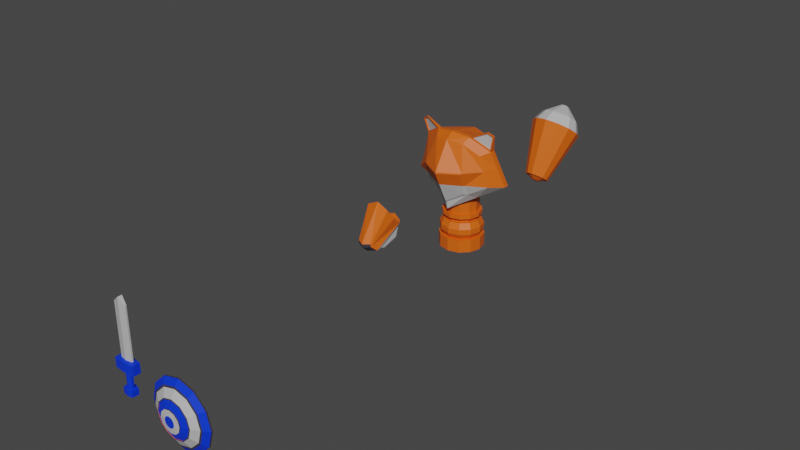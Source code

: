 # Source: SoldierFox7.blend  (saved by Blender 2.83.19; exported with 4.5.12 LTS)
import bpy
from mathutils import Matrix  # noqa: F401  (used for matrix-valued properties, if any)

bpy.ops.wm.read_factory_settings(use_empty=True)
scene = bpy.context.scene
scene.name = 'Scene'

# ---- collections
col_collection = bpy.data.collections.new('Collection'); scene.collection.children.link(col_collection)

# ---- materials (node trees are filled in below, after node groups)
mat_soldierfoxlaranja = bpy.data.materials.new('SoldierFoxLaranja')
mat_soldierfoxlaranja.use_transparent_shadow = False
mat_soldierfoxcinza = bpy.data.materials.new('SoldierFoxCinza')
mat_soldierfoxcinza.use_transparent_shadow = False
mat_soldierfoxazul = bpy.data.materials.new('SoldierFoxAzul')
mat_soldierfoxazul.use_transparent_shadow = False
mat_soldierfoxpreto = bpy.data.materials.new('SoldierFoxPreto')
mat_soldierfoxpreto.use_transparent_shadow = False

# ---- material node trees
mat_soldierfoxlaranja.use_nodes = True; mat_soldierfoxlaranja.node_tree.nodes.clear()
_N = mat_soldierfoxlaranja.node_tree.nodes; _L = mat_soldierfoxlaranja.node_tree.links
n0 = _N.new('ShaderNodeBsdfPrincipled'); n0.name = 'Principled BSDF'; n0.location = (10, 300)
n0.distribution = 'GGX'
n0.subsurface_method = 'BURLEY'
n0.inputs[0].default_value = (0.8, 0.1214, 0.004032, 1.0)
n0.inputs[3].default_value = 1.45
n0.inputs[27].default_value = (0.0, 0.0, 0.0, 1.0)
n0.inputs[28].default_value = 1.0
n1 = _N.new('ShaderNodeOutputMaterial'); n1.name = 'Material Output'; n1.location = (300, 300)
_L.new(n0.outputs[0], n1.inputs[0])
n1.is_active_output = True
mat_soldierfoxcinza.use_nodes = True; mat_soldierfoxcinza.node_tree.nodes.clear()
_N = mat_soldierfoxcinza.node_tree.nodes; _L = mat_soldierfoxcinza.node_tree.links
n0 = _N.new('ShaderNodeBsdfPrincipled'); n0.name = 'Principled BSDF'; n0.location = (10, 300)
n0.distribution = 'GGX'
n0.subsurface_method = 'BURLEY'
n0.inputs[0].default_value = (0.5277, 0.5277, 0.5277, 1.0)
n0.inputs[3].default_value = 1.45
n0.inputs[27].default_value = (0.0, 0.0, 0.0, 1.0)
n0.inputs[28].default_value = 1.0
n1 = _N.new('ShaderNodeOutputMaterial'); n1.name = 'Material Output'; n1.location = (300, 300)
_L.new(n0.outputs[0], n1.inputs[0])
n1.is_active_output = True
mat_soldierfoxazul.use_nodes = True; mat_soldierfoxazul.node_tree.nodes.clear()
_N = mat_soldierfoxazul.node_tree.nodes; _L = mat_soldierfoxazul.node_tree.links
n0 = _N.new('ShaderNodeBsdfPrincipled'); n0.name = 'Principled BSDF'; n0.location = (10, 300)
n0.distribution = 'GGX'
n0.subsurface_method = 'BURLEY'
n0.inputs[0].default_value = (0.0, 0.03634, 0.8, 1.0)
n0.inputs[3].default_value = 1.45
n0.inputs[27].default_value = (0.0, 0.0, 0.0, 1.0)
n0.inputs[28].default_value = 1.0
n1 = _N.new('ShaderNodeOutputMaterial'); n1.name = 'Material Output'; n1.location = (300, 300)
_L.new(n0.outputs[0], n1.inputs[0])
n1.is_active_output = True
mat_soldierfoxpreto.use_nodes = True; mat_soldierfoxpreto.node_tree.nodes.clear()
_N = mat_soldierfoxpreto.node_tree.nodes; _L = mat_soldierfoxpreto.node_tree.links
n0 = _N.new('ShaderNodeBsdfPrincipled'); n0.name = 'Principled BSDF'; n0.location = (10, 300)
n0.distribution = 'GGX'
n0.subsurface_method = 'BURLEY'
n0.inputs[0].default_value = (0.03947, 0.03467, 0.05222, 1.0)
n0.inputs[3].default_value = 1.45
n0.inputs[27].default_value = (0.0, 0.0, 0.0, 1.0)
n0.inputs[28].default_value = 1.0
n1 = _N.new('ShaderNodeOutputMaterial'); n1.name = 'Material Output'; n1.location = (300, 300)
_L.new(n0.outputs[0], n1.inputs[0])
n1.is_active_output = True

# ---- world
world_world = bpy.data.worlds.new('World'); scene.world = world_world
world_world.use_nodes = True; world_world.node_tree.nodes.clear()
_N = world_world.node_tree.nodes; _L = world_world.node_tree.links
n0 = _N.new('ShaderNodeOutputWorld'); n0.name = 'World Output'; n0.location = (300, 300)
n1 = _N.new('ShaderNodeBackground'); n1.name = 'Background'; n1.location = (10, 300)
n1.inputs[0].default_value = (0.05088, 0.05088, 0.05088, 1.0)
_L.new(n1.outputs[0], n0.inputs[0])
n0.is_active_output = True
world_world.color = (0.05088, 0.05088, 0.05088)
world_world.use_sun_shadow = False
world_world.sun_shadow_jitter_overblur = 0.0

# ---- meshes
me_cube_002 = bpy.data.meshes.new('Cube.002')
me_cube_002.from_pydata([(-0.1654, 1.95, 0.05678), (0.1126, 1.619, -0.1738), (0.08031, 1.554, -0.1171), (-0.175, 1.845, 0.1447), (-0.09978, 1.554, -0.1171), (0.1608, 1.845, 0.1436), (-0.116, 1.697, -0.1748), (-0.09562, 1.553, -0.08394), (-0.1214, 2.004, 0.06515), (-0.1459, 1.775, 0.2603), (0.1048, 1.697, -0.1748), (0.07292, 1.553, -0.08394), (0.1122, 2.004, 0.05581), (0.1295, 1.775, 0.2602), (-0.1255, 1.619, -0.1738), (0.1546, 1.95, 0.05059), (0.2426, 3.087, 0.003945), (0.1704, 3.504, 0.6254), (0.1809, 3.047, 0.6434), (0.2287, 3.479, 0.02129), (-0.1893, 3.042, 0.6455), (-0.2525, 3.474, 0.02453), (-0.2668, 3.094, 0.007374), (-0.1793, 3.508, 0.6274), (-0.008106, 2.998, 0.6691), (-0.008106, 3.021, -0.1399), (-0.008146, 3.46, -0.1146), (-0.008146, 3.552, 0.6497), (-0.5081, 3.149, 0.1447), (-0.3668, 3.498, 0.5089), (-0.3878, 3.137, 0.5201), (0.3487, 3.441, 0.5017), (0.4606, 3.456, 0.1543), (0.3696, 3.137, 0.5124), (0.4881, 3.149, 0.1447), (-0.4805, 3.485, 0.1543), (-0.4237, 3.483, 0.3316), (0.2574, 2.949, 0.3249), (0.2574, 3.641, 0.3249), (-0.2734, 3.641, 0.3282), (-0.2734, 2.949, 0.3282), (-0.007956, 3.695, 0.3228), (-0.007956, 2.794, 0.3228), (-0.4479, 3.144, 0.3324), (0.4289, 3.142, 0.3286), (0.4047, 3.459, 0.328), (-0.2266, 3.173, 0.7133), (0.2947, 3.259, -0.06096), (0.2201, 3.177, 0.7108), (-0.3202, 3.264, -0.05682), (-0.007956, 3.153, 0.7418), (-0.007956, 3.087, -0.2346), (-0.6114, 3.411, 0.109), (-0.4662, 3.304, 0.5619), (0.5909, 3.411, 0.109), (0.4479, 3.305, 0.5527), (0.5194, 3.359, 0.3308), (-0.5388, 3.36, 0.3355), (-0.2266, 3.123, 0.7133), (0.2947, 3.203, -0.06096), (0.2201, 3.129, 0.7108), (-0.3202, 3.21, -0.05682), (-0.6114, 3.341, 0.109), (-0.007956, 3.09, 0.7418), (-0.007956, 3.037, -0.2346), (0.4479, 3.236, 0.5527), (0.5194, 3.296, 0.3308), (-0.4662, 3.236, 0.5619), (0.5909, 3.341, 0.109), (-0.5388, 3.298, 0.3355), (-0.123, 1.939, -0.1248), (0.1106, 1.939, -0.1341), (-0.1176, 1.757, -0.1937), (0.1031, 1.757, -0.1937), (-0.5243, 3.243, 0.7423), (-0.4393, 3.197, 0.796), (0.4302, 3.201, 0.808), (0.4961, 3.238, 0.7623), (-0.4393, 3.179, 0.796), (0.4302, 3.187, 0.808), (-0.5243, 3.219, 0.7423), (0.4961, 3.218, 0.7623), (-0.4584, 3.229, 0.583), (-0.2545, 3.133, 0.7118), (0.2467, 3.138, 0.7104), (0.4406, 3.23, 0.5759), (-0.5079, 3.215, 0.7365), (-0.4355, 3.181, 0.7822), (0.4255, 3.188, 0.7932), (0.4816, 3.214, 0.7543), (-0.4537, 3.243, 0.5858), (-0.2498, 3.147, 0.7146), (0.2418, 3.152, 0.7128), (0.4357, 3.244, 0.5782), (-0.5032, 3.228, 0.7393), (-0.4308, 3.194, 0.785), (0.4206, 3.202, 0.7955), (0.4767, 3.228, 0.7566), (-0.007823, 3.617, -0.8102), (-0.007823, 3.617, -0.6479), (0.1323, 3.58, -0.8102), (0.1323, 3.58, -0.6479), (0.2349, 3.477, -0.8102), (0.2349, 3.477, -0.6479), (0.2725, 3.337, -0.8102), (0.2725, 3.337, -0.6479), (0.2349, 3.197, -0.8102), (0.2349, 3.197, -0.6479), (0.1323, 3.094, -0.8102), (0.1323, 3.094, -0.6479), (-0.007823, 3.057, -0.8102), (-0.007823, 3.057, -0.6479), (-0.148, 3.094, -0.8102), (-0.148, 3.094, -0.6479), (-0.2506, 3.197, -0.8102), (-0.2506, 3.197, -0.6479), (-0.2881, 3.337, -0.8102), (-0.2881, 3.337, -0.6479), (-0.2506, 3.477, -0.8102), (-0.2506, 3.477, -0.6479), (-0.148, 3.58, -0.8102), (-0.148, 3.58, -0.6479), (0.1083, 3.538, -0.6479), (-0.007823, 3.569, -0.6479), (0.1933, 3.453, -0.6479), (0.2244, 3.337, -0.6479), (0.1933, 3.221, -0.6479), (0.1083, 3.136, -0.6479), (-0.007823, 3.105, -0.6479), (-0.1239, 3.136, -0.6479), (-0.2089, 3.221, -0.6479), (-0.24, 3.337, -0.6479), (-0.2089, 3.453, -0.6479), (-0.1239, 3.538, -0.6479), (0.1287, 3.573, -0.5782), (-0.007823, 3.61, -0.5782), (0.2287, 3.473, -0.5782), (0.2653, 3.337, -0.5782), (0.2287, 3.2, -0.5782), (0.1287, 3.1, -0.5782), (-0.007823, 3.064, -0.5782), (-0.1444, 3.1, -0.5782), (-0.2443, 3.2, -0.5782), (-0.2809, 3.337, -0.5782), (-0.2443, 3.473, -0.5782), (-0.1444, 3.573, -0.5782), (0.1287, 3.573, -0.5085), (-0.007823, 3.61, -0.5085), (0.2287, 3.473, -0.5085), (0.2653, 3.337, -0.5085), (0.2287, 3.2, -0.5085), (0.1287, 3.1, -0.5085), (-0.007823, 3.064, -0.5085), (-0.1444, 3.1, -0.5085), (-0.2443, 3.2, -0.5085), (-0.2809, 3.337, -0.5085), (-0.2443, 3.473, -0.5085), (-0.1444, 3.573, -0.5085), (0.1093, 3.54, -0.4355), (-0.007823, 3.571, -0.4355), (0.1951, 3.454, -0.4355), (0.2265, 3.337, -0.4355), (0.1951, 3.22, -0.4355), (0.1093, 3.134, -0.4355), (-0.007823, 3.103, -0.4355), (-0.125, 3.134, -0.4355), (-0.2107, 3.22, -0.4355), (-0.2421, 3.337, -0.4355), (-0.2107, 3.454, -0.4355), (-0.125, 3.54, -0.4355), (0.09062, 3.507, -0.4355), (-0.007823, 3.534, -0.4355), (0.1627, 3.435, -0.4355), (0.1891, 3.337, -0.4355), (0.1627, 3.238, -0.4355), (0.09063, 3.166, -0.4355), (-0.007823, 3.14, -0.4355), (-0.1063, 3.166, -0.4355), (-0.1783, 3.238, -0.4355), (-0.2047, 3.337, -0.4355), (-0.1783, 3.435, -0.4355), (-0.1063, 3.507, -0.4355), (0.09062, 3.507, -0.405), (-0.007823, 3.534, -0.405), (0.1627, 3.435, -0.405), (0.1891, 3.337, -0.405), (0.1627, 3.238, -0.405), (0.09063, 3.166, -0.405), (-0.007823, 3.14, -0.405), (-0.1063, 3.166, -0.405), (-0.1783, 3.238, -0.405), (-0.2047, 3.337, -0.405), (-0.1783, 3.435, -0.405), (-0.1063, 3.507, -0.405), (0.1157, 3.551, -0.3794), (-0.007823, 3.584, -0.3794), (0.2062, 3.46, -0.3794), (0.2393, 3.337, -0.3794), (0.2062, 3.213, -0.3794), (0.1157, 3.123, -0.3794), (-0.007823, 3.09, -0.3794), (-0.1314, 3.123, -0.3794), (-0.2218, 3.213, -0.3794), (-0.2549, 3.337, -0.3794), (-0.2218, 3.46, -0.3794), (-0.1314, 3.551, -0.3794), (0.1157, 3.551, -0.3286), (-0.007823, 3.584, -0.3286), (0.2062, 3.46, -0.3286), (0.2393, 3.337, -0.3286), (0.2062, 3.213, -0.3286), (0.1157, 3.123, -0.3286), (-0.007823, 3.09, -0.3286), (-0.1314, 3.123, -0.3286), (-0.2218, 3.213, -0.3286), (-0.2549, 3.337, -0.3286), (-0.2218, 3.46, -0.3286), (-0.1314, 3.551, -0.3286), (0.09704, 3.519, -0.3286), (-0.007823, 3.547, -0.3286), (0.1738, 3.442, -0.3286), (0.2019, 3.337, -0.3286), (0.1738, 3.232, -0.3286), (0.09704, 3.155, -0.3286), (-0.007823, 3.127, -0.3286), (-0.1127, 3.155, -0.3286), (-0.1894, 3.232, -0.3286), (-0.2175, 3.337, -0.3286), (-0.1894, 3.442, -0.3286), (-0.1127, 3.519, -0.3286), (0.09704, 3.519, 0.2831), (-0.007823, 3.547, 0.2831), (0.1738, 3.442, 0.2831), (0.2019, 3.337, 0.2831), (0.1738, 3.232, 0.2831), (0.09704, 3.155, 0.2831), (-0.007823, 3.127, 0.2831), (-0.1127, 3.155, 0.2831), (-0.1894, 3.232, 0.2831), (-0.2175, 3.337, 0.2831), (-0.1894, 3.442, 0.2831), (-0.1127, 3.519, 0.2831), (0.3032, -1.507, -0.754), (0.3032, -1.489, -0.7554), (0.4997, -1.507, -0.8067), (0.4997, -1.489, -0.8081), (0.6963, -1.507, -0.754), (0.6963, -1.489, -0.7554), (0.8401, -1.507, -0.6102), (0.8401, -1.489, -0.6116), (0.8928, -1.506, -0.4136), (0.8928, -1.489, -0.415), (0.3032, -1.506, -0.07322), (0.3032, -1.489, -0.07463), (0.1593, -1.506, -0.2171), (0.1593, -1.489, -0.2185), (0.1067, -1.506, -0.4136), (0.1067, -1.489, -0.415), (0.1593, -1.507, -0.6102), (0.1593, -1.489, -0.6116), (0.8401, -1.506, -0.2171), (0.8401, -1.489, -0.2185), (0.6963, -1.506, -0.07322), (0.6963, -1.489, -0.07463), (0.4997, -1.506, -0.02056), (0.4997, -1.489, -0.02197), (0.7819, -1.549, -0.2507), (0.6626, -1.549, -0.1315), (0.4997, -1.549, -0.08786), (0.4997, -1.55, -0.7394), (0.6626, -1.55, -0.6957), (0.7819, -1.55, -0.5765), (0.8255, -1.549, -0.4136), (0.3368, -1.55, -0.6957), (0.2176, -1.55, -0.5765), (0.174, -1.549, -0.4136), (0.2176, -1.549, -0.2507), (0.3368, -1.549, -0.1315), (0.7643, -1.556, -0.2609), (0.6525, -1.555, -0.1491), (0.4997, -1.555, -0.1081), (0.4997, -1.556, -0.7191), (0.6525, -1.556, -0.6782), (0.7643, -1.556, -0.5664), (0.8052, -1.556, -0.4136), (0.347, -1.556, -0.6782), (0.2352, -1.556, -0.5664), (0.1942, -1.556, -0.4136), (0.2352, -1.556, -0.2609), (0.347, -1.555, -0.1491), (0.6904, -1.601, -0.3036), (0.6098, -1.601, -0.223), (0.4997, -1.601, -0.1935), (0.4997, -1.602, -0.6337), (0.6098, -1.602, -0.6043), (0.6904, -1.602, -0.5237), (0.7198, -1.601, -0.4136), (0.3897, -1.602, -0.6043), (0.3091, -1.602, -0.5237), (0.2796, -1.601, -0.4136), (0.3091, -1.601, -0.3036), (0.3897, -1.601, -0.223), (0.6798, -1.607, -0.3097), (0.6037, -1.607, -0.2336), (0.4997, -1.607, -0.2057), (0.4997, -1.607, -0.6215), (0.6037, -1.607, -0.5937), (0.6798, -1.607, -0.5176), (0.7076, -1.607, -0.4136), (0.3958, -1.607, -0.5937), (0.3197, -1.607, -0.5176), (0.2918, -1.607, -0.4136), (0.3197, -1.607, -0.3097), (0.3958, -1.607, -0.2336), (0.6798, -1.603, -0.3097), (0.6037, -1.602, -0.2336), (0.4997, -1.602, -0.2057), (0.4997, -1.603, -0.6215), (0.6037, -1.603, -0.5937), (0.6798, -1.603, -0.5176), (0.7076, -1.603, -0.4136), (0.3958, -1.603, -0.5937), (0.3197, -1.603, -0.5176), (0.2918, -1.603, -0.4136), (0.3197, -1.603, -0.3097), (0.3958, -1.602, -0.2336), (0.6099, -1.629, -0.35), (0.5633, -1.629, -0.3035), (0.4997, -1.629, -0.2864), (0.4997, -1.63, -0.5408), (0.5633, -1.63, -0.5238), (0.6099, -1.63, -0.4772), (0.6269, -1.63, -0.4136), (0.4361, -1.63, -0.5238), (0.3896, -1.63, -0.4772), (0.3725, -1.63, -0.4136), (0.3896, -1.629, -0.35), (0.4361, -1.629, -0.3035), (0.6099, -1.642, -0.35), (0.5633, -1.642, -0.3035), (0.4997, -1.642, -0.2864), (0.4997, -1.642, -0.5408), (0.5633, -1.642, -0.5238), (0.6099, -1.642, -0.4772), (0.6269, -1.642, -0.4136), (0.4361, -1.642, -0.5238), (0.3896, -1.642, -0.4772), (0.3725, -1.642, -0.4136), (0.3896, -1.642, -0.35), (0.4361, -1.642, -0.3035), (0.5544, -1.649, -0.382), (0.5313, -1.649, -0.3589), (0.4997, -1.649, -0.3504), (0.4997, -1.65, -0.4768), (0.5313, -1.65, -0.4683), (0.5544, -1.65, -0.4452), (0.5629, -1.65, -0.4136), (0.4681, -1.65, -0.4683), (0.445, -1.65, -0.4452), (0.4366, -1.65, -0.4136), (0.445, -1.649, -0.382), (0.4681, -1.649, -0.3589), (-0.5832, -1.326, -0.3462), (-0.5832, -1.326, 0.2816), (-0.5832, -1.308, -0.3462), (-0.5832, -1.308, 0.2816), (-0.4234, -1.326, -0.3462), (-0.4234, -1.326, 0.2816), (-0.4234, -1.308, -0.3462), (-0.4234, -1.308, 0.2816), (-0.5033, -1.287, -0.3462), (-0.5033, -1.287, 0.3547), (-0.5033, -1.341, -0.3462), (-0.5033, -1.341, 0.3547), (-0.6369, -1.279, -0.3522), (-0.6369, -1.363, -0.3522), (-0.5033, -1.259, -0.3522), (-0.3697, -1.363, -0.3522), (-0.3697, -1.279, -0.3522), (-0.5033, -1.377, -0.3522), (-0.6369, -1.279, -0.4675), (-0.6369, -1.363, -0.4675), (-0.5033, -1.259, -0.4675), (-0.3697, -1.363, -0.4675), (-0.3697, -1.279, -0.4675), (-0.5033, -1.377, -0.4675), (-0.5433, -1.306, -0.4675), (-0.5433, -1.334, -0.4675), (-0.5033, -1.286, -0.4675), (-0.4633, -1.334, -0.4675), (-0.4633, -1.306, -0.4675), (-0.5033, -1.348, -0.4675), (-0.5433, -1.306, -0.6676), (-0.5433, -1.334, -0.6676), (-0.5033, -1.286, -0.6676), (-0.4633, -1.334, -0.6676), (-0.4633, -1.306, -0.6676), (-0.5033, -1.348, -0.6676), (-0.5716, -1.281, -0.672), (-0.5716, -1.359, -0.672), (-0.5044, -1.261, -0.672), (-0.4372, -1.359, -0.672), (-0.4372, -1.281, -0.672), (-0.5044, -1.373, -0.672), (-0.5716, -1.281, -0.7454), (-0.5716, -1.359, -0.7454), (-0.5044, -1.261, -0.7454), (-0.4372, -1.359, -0.7454), (-0.4372, -1.281, -0.7454), (-0.5044, -1.373, -0.7454), (0.01098, 5.068, -0.5808), (0.01098, 5.605, -0.1035), (0.08765, 5.052, -0.5685), (0.1731, 5.57, -0.07749), (0.1438, 5.007, -0.5349), (0.2918, 5.475, -0.006458), (0.1643, 4.946, -0.489), (0.3352, 5.345, 0.09058), (0.1438, 4.884, -0.4431), (0.2918, 5.215, 0.1876), (0.08765, 4.839, -0.4095), (0.1731, 5.12, 0.2586), (0.01098, 4.823, -0.3972), (0.01098, 5.086, 0.2846), (-0.06568, 4.839, -0.4095), (-0.1511, 5.12, 0.2586), (-0.1218, 4.884, -0.4431), (-0.2698, 5.215, 0.1876), (-0.1424, 4.946, -0.489), (-0.3132, 5.345, 0.09058), (-0.1218, 5.007, -0.5349), (-0.2698, 5.475, -0.006457), (-0.06568, 5.052, -0.5685), (-0.1511, 5.57, -0.07749), (0.1675, 5.562, -0.0717), (0.01098, 5.596, -0.0968), (0.2821, 5.471, -0.003112), (0.324, 5.345, 0.09058), (0.2821, 5.22, 0.1843), (0.1675, 5.128, 0.2529), (0.01098, 5.094, 0.278), (-0.1455, 5.128, 0.2529), (-0.2601, 5.22, 0.1843), (-0.3021, 5.345, 0.09058), (-0.2601, 5.471, -0.003112), (-0.1455, 5.562, -0.0717), (0.0362, 5.577, 0.3059), (0.01098, 5.583, 0.3019), (0.05466, 5.562, 0.317), (0.06142, 5.542, 0.3321), (0.05466, 5.522, 0.3472), (0.0362, 5.507, 0.3582), (0.01098, 5.502, 0.3623), (-0.01423, 5.507, 0.3582), (-0.03269, 5.522, 0.3472), (-0.03945, 5.542, 0.3321), (-0.03269, 5.562, 0.317), (-0.01423, 5.577, 0.3059), (0.2174, 5.346, 0.2803), (0.1302, 5.276, 0.3326), (-0.1082, 5.607, 0.0854), (0.01098, 5.633, 0.06628), (0.1302, 5.607, 0.0854), (0.2174, 5.537, 0.1376), (-0.1955, 5.346, 0.2803), (-0.2274, 5.442, 0.209), (0.01098, 5.251, 0.3517), (0.2494, 5.442, 0.209), (-0.1955, 5.537, 0.1376), (-0.1082, 5.276, 0.3326), (0.01098, 5.051, -0.5674), (0.07651, 5.037, -0.5569), (0.1245, 4.998, -0.5282), (0.142, 4.946, -0.489), (0.1245, 4.893, -0.4497), (0.07651, 4.855, -0.421), (0.01098, 4.841, -0.4105), (-0.05454, 4.855, -0.421), (-0.1025, 4.893, -0.4497), (-0.1201, 4.946, -0.489), (-0.1025, 4.998, -0.5282), (-0.05454, 5.037, -0.5569), (0.01098, 4.956, -0.555), (0.035, 4.951, -0.5512), (0.05259, 4.937, -0.5407), (0.05903, 4.918, -0.5263), (0.05259, 4.898, -0.5119), (0.035, 4.884, -0.5014), (0.01098, 4.879, -0.4975), (-0.01304, 4.884, -0.5014), (-0.03062, 4.898, -0.5119), (-0.03706, 4.918, -0.5263), (-0.03062, 4.937, -0.5407), (-0.01304, 4.951, -0.5512), (-0.01029, 1.509, -0.1343), (-0.00705, 1.862, 0.1796), (-0.004049, 2.055, 0.08151), (-0.008427, 1.777, 0.3244), (-0.005295, 1.683, -0.2045), (-0.01225, 1.508, -0.09403), (-0.006293, 1.587, -0.2032), (-0.005012, 1.99, 0.07325), (-0.00601, 1.977, -0.1493), (-0.007256, 1.756, -0.2275), (0.2489, 3.028, 0.1411), (-0.2696, 3.033, 0.1412), (0.2277, 3.005, 0.1406), (0.2219, 3.059, 0.01473), (-0.008188, 2.999, -0.1173), (-0.2481, 3.01, 0.1407), (-0.2456, 3.065, 0.01788), (-0.008104, 2.872, 0.1406), (-0.00805, 2.79, 0.3073), (-0.2516, 2.933, 0.3123), (0.2355, 2.933, 0.3093)], [], [(64, 59, 16, 25), (62, 61, 22, 28), (65, 60, 18, 33), (8, 70, 72, 6), (499, 497, 9, 7), (14, 0, 8, 6), (13, 11, 2, 5), (499, 7, 4, 494), (497, 13, 5, 495), (501, 15, 12, 496), (494, 500, 1, 2), (500, 14, 6, 498), (4, 14, 500, 494), (15, 1, 10, 12), (7, 9, 3, 4), (41, 27, 17, 38), (60, 63, 24, 18), (61, 64, 25, 22), (37, 18, 24, 42), (38, 17, 31, 45), (63, 58, 20, 24), (39, 23, 27, 41), (66, 65, 33, 44), (40, 20, 30, 43), (42, 24, 20, 40), (58, 67, 30, 20), (59, 68, 34, 16), (44, 33, 18, 37), (36, 29, 23, 39), (35, 36, 39, 21), (34, 504, 16), (40, 505, 509, 513), (22, 505, 28), (68, 66, 44, 34), (21, 39, 41, 26), (19, 38, 45, 32), (25, 16, 507, 508), (26, 41, 38, 19), (62, 69, 57, 52), (54, 47, 19, 32), (69, 67, 53, 57), (51, 49, 21, 26), (52, 57, 36, 35), (46, 50, 27, 23), (50, 48, 17, 27), (57, 53, 29, 36), (43, 30, 67, 69), (28, 43, 69, 62), (54, 56, 66, 68), (47, 54, 68, 59), (58, 46, 75, 78), (56, 55, 65, 66), (50, 46, 58, 63), (49, 51, 64, 61), (48, 50, 63, 60), (48, 60, 79, 76), (52, 49, 61, 62), (51, 47, 59, 64), (48, 55, 31, 17), (49, 52, 35, 21), (53, 46, 23, 29), (47, 51, 26, 19), (32, 45, 56, 54), (503, 502, 71, 73), (498, 503, 73, 10), (10, 73, 71, 12), (496, 502, 70, 8), (75, 74, 80, 78), (77, 76, 79, 81), (65, 55, 77, 81), (53, 67, 80, 74), (65, 81, 89, 85), (46, 53, 74, 75), (78, 80, 86, 87), (55, 48, 76, 77), (85, 89, 97, 93), (84, 85, 93, 92), (58, 78, 87, 83), (81, 79, 88, 89), (60, 65, 85, 84), (80, 67, 82, 86), (67, 58, 83, 82), (79, 60, 84, 88), (92, 93, 97, 96), (90, 91, 95, 94), (88, 84, 92, 96), (87, 86, 94, 95), (82, 83, 91, 90), (86, 82, 90, 94), (83, 87, 95, 91), (89, 88, 96, 97), (45, 31, 55, 56), (98, 99, 101, 100), (100, 101, 103, 102), (102, 103, 105, 104), (104, 105, 107, 106), (106, 107, 109, 108), (108, 109, 111, 110), (110, 111, 113, 112), (112, 113, 115, 114), (114, 115, 117, 116), (116, 117, 119, 118), (107, 105, 125, 126), (118, 119, 121, 120), (120, 121, 99, 98), (98, 100, 102, 104, 106, 108, 110, 112, 114, 116, 118, 120), (132, 131, 143, 144), (99, 121, 133, 123), (101, 99, 123, 122), (105, 103, 124, 125), (121, 119, 132, 133), (103, 101, 122, 124), (119, 117, 131, 132), (117, 115, 130, 131), (115, 113, 129, 130), (113, 111, 128, 129), (111, 109, 127, 128), (109, 107, 126, 127), (137, 136, 148, 149), (129, 128, 140, 141), (126, 125, 137, 138), (133, 132, 144, 145), (122, 123, 135, 134), (130, 129, 141, 142), (127, 126, 138, 139), (123, 133, 145, 135), (124, 122, 134, 136), (131, 130, 142, 143), (128, 127, 139, 140), (125, 124, 136, 137), (149, 148, 160, 161), (144, 143, 155, 156), (141, 140, 152, 153), (138, 137, 149, 150), (145, 144, 156, 157), (134, 135, 147, 146), (142, 141, 153, 154), (139, 138, 150, 151), (135, 145, 157, 147), (136, 134, 146, 148), (143, 142, 154, 155), (140, 139, 151, 152), (164, 163, 175, 176), (156, 155, 167, 168), (153, 152, 164, 165), (150, 149, 161, 162), (157, 156, 168, 169), (146, 147, 159, 158), (154, 153, 165, 166), (151, 150, 162, 163), (147, 157, 169, 159), (148, 146, 158, 160), (155, 154, 166, 167), (152, 151, 163, 164), (176, 175, 187, 188), (161, 160, 172, 173), (168, 167, 179, 180), (165, 164, 176, 177), (162, 161, 173, 174), (169, 168, 180, 181), (158, 159, 171, 170), (166, 165, 177, 178), (163, 162, 174, 175), (159, 169, 181, 171), (160, 158, 170, 172), (167, 166, 178, 179), (191, 190, 202, 203), (173, 172, 184, 185), (180, 179, 191, 192), (177, 176, 188, 189), (174, 173, 185, 186), (181, 180, 192, 193), (170, 171, 183, 182), (178, 177, 189, 190), (175, 174, 186, 187), (171, 181, 193, 183), (172, 170, 182, 184), (179, 178, 190, 191), (196, 194, 206, 208), (188, 187, 199, 200), (185, 184, 196, 197), (192, 191, 203, 204), (189, 188, 200, 201), (186, 185, 197, 198), (193, 192, 204, 205), (182, 183, 195, 194), (190, 189, 201, 202), (187, 186, 198, 199), (183, 193, 205, 195), (184, 182, 194, 196), (207, 217, 229, 219), (203, 202, 214, 215), (200, 199, 211, 212), (197, 196, 208, 209), (204, 203, 215, 216), (201, 200, 212, 213), (198, 197, 209, 210), (205, 204, 216, 217), (194, 195, 207, 206), (202, 201, 213, 214), (199, 198, 210, 211), (195, 205, 217, 207), (223, 222, 234, 235), (208, 206, 218, 220), (215, 214, 226, 227), (212, 211, 223, 224), (209, 208, 220, 221), (216, 215, 227, 228), (213, 212, 224, 225), (210, 209, 221, 222), (217, 216, 228, 229), (206, 207, 219, 218), (214, 213, 225, 226), (211, 210, 222, 223), (230, 231, 241, 240, 239, 238, 237, 236, 235, 234, 233, 232), (219, 229, 241, 231), (220, 218, 230, 232), (227, 226, 238, 239), (224, 223, 235, 236), (221, 220, 232, 233), (228, 227, 239, 240), (225, 224, 236, 237), (222, 221, 233, 234), (229, 228, 240, 241), (218, 219, 231, 230), (226, 225, 237, 238), (265, 264, 262, 263), (263, 262, 260, 261), (261, 260, 250, 251), (251, 250, 248, 249), (249, 248, 246, 247), (247, 246, 244, 245), (245, 244, 242, 243), (243, 242, 258, 259), (259, 258, 256, 257), (257, 256, 254, 255), (244, 246, 270, 269), (255, 254, 252, 253), (253, 252, 264, 265), (265, 263, 261, 251, 249, 247, 245, 243, 259, 257, 255, 253), (272, 266, 278, 284), (264, 252, 277, 268), (252, 254, 276, 277), (254, 256, 275, 276), (260, 262, 267, 266), (256, 258, 274, 275), (250, 260, 266, 272), (262, 264, 268, 267), (258, 242, 273, 274), (248, 250, 272, 271), (242, 244, 269, 273), (246, 248, 271, 270), (284, 278, 290, 296), (269, 270, 282, 281), (276, 275, 287, 288), (273, 269, 281, 285), (270, 271, 283, 282), (277, 276, 288, 289), (266, 267, 279, 278), (274, 273, 285, 286), (271, 272, 284, 283), (268, 277, 289, 280), (267, 268, 280, 279), (275, 274, 286, 287), (299, 298, 310, 311), (281, 282, 294, 293), (288, 287, 299, 300), (285, 281, 293, 297), (282, 283, 295, 294), (289, 288, 300, 301), (278, 279, 291, 290), (286, 285, 297, 298), (283, 284, 296, 295), (280, 289, 301, 292), (279, 280, 292, 291), (287, 286, 298, 299), (303, 304, 316, 315), (296, 290, 302, 308), (293, 294, 306, 305), (300, 299, 311, 312), (297, 293, 305, 309), (294, 295, 307, 306), (301, 300, 312, 313), (290, 291, 303, 302), (298, 297, 309, 310), (295, 296, 308, 307), (292, 301, 313, 304), (291, 292, 304, 303), (316, 325, 337, 328), (311, 310, 322, 323), (308, 302, 314, 320), (305, 306, 318, 317), (312, 311, 323, 324), (309, 305, 317, 321), (306, 307, 319, 318), (313, 312, 324, 325), (302, 303, 315, 314), (310, 309, 321, 322), (307, 308, 320, 319), (304, 313, 325, 316), (331, 332, 344, 343), (315, 316, 328, 327), (323, 322, 334, 335), (320, 314, 326, 332), (317, 318, 330, 329), (324, 323, 335, 336), (321, 317, 329, 333), (318, 319, 331, 330), (325, 324, 336, 337), (314, 315, 327, 326), (322, 321, 333, 334), (319, 320, 332, 331), (343, 344, 356, 355), (328, 337, 349, 340), (327, 328, 340, 339), (335, 334, 346, 347), (332, 326, 338, 344), (329, 330, 342, 341), (336, 335, 347, 348), (333, 329, 341, 345), (330, 331, 343, 342), (337, 336, 348, 349), (326, 327, 339, 338), (334, 333, 345, 346), (351, 352, 361, 360, 359, 358, 357, 353, 354, 355, 356, 350), (340, 349, 361, 352), (339, 340, 352, 351), (347, 346, 358, 359), (344, 338, 350, 356), (341, 342, 354, 353), (348, 347, 359, 360), (345, 341, 353, 357), (342, 343, 355, 354), (349, 348, 360, 361), (338, 339, 351, 350), (346, 345, 357, 358), (362, 363, 365, 364), (370, 371, 369, 368), (368, 369, 367, 366), (372, 373, 363, 362), (362, 364, 374, 375), (371, 365, 363, 373), (369, 371, 373, 367), (364, 370, 376, 374), (366, 367, 373, 372), (364, 365, 371, 370), (378, 377, 383, 384), (376, 378, 384, 382), (368, 366, 377, 378), (372, 362, 375, 379), (370, 368, 378, 376), (366, 372, 379, 377), (383, 385, 391, 389), (385, 381, 387, 391), (375, 374, 380, 381), (379, 375, 381, 385), (377, 379, 385, 383), (374, 376, 382, 380), (390, 389, 395, 396), (388, 390, 396, 394), (380, 382, 388, 386), (382, 384, 390, 388), (384, 383, 389, 390), (381, 380, 386, 387), (392, 394, 400, 398), (395, 397, 403, 401), (387, 386, 392, 393), (391, 387, 393, 397), (389, 391, 397, 395), (386, 388, 394, 392), (399, 398, 404, 405), (402, 401, 407, 408), (394, 396, 402, 400), (396, 395, 401, 402), (393, 392, 398, 399), (397, 393, 399, 403), (406, 408, 407, 409), (404, 406, 409, 405), (403, 399, 405, 409), (401, 403, 409, 407), (398, 400, 406, 404), (400, 402, 408, 406), (410, 411, 413, 412), (412, 413, 415, 414), (414, 415, 417, 416), (416, 417, 419, 418), (418, 419, 421, 420), (420, 421, 423, 422), (422, 423, 425, 424), (424, 425, 427, 426), (426, 427, 429, 428), (428, 429, 431, 430), (427, 425, 441, 442), (430, 431, 433, 432), (432, 433, 411, 410), (418, 420, 475, 474), (459, 458, 450, 451), (425, 423, 440, 441), (423, 421, 439, 440), (421, 419, 438, 439), (419, 417, 437, 438), (411, 433, 445, 435), (413, 411, 435, 434), (417, 415, 436, 437), (433, 431, 444, 445), (415, 413, 434, 436), (431, 429, 443, 444), (429, 427, 442, 443), (446, 447, 457, 456, 455, 454, 453, 452, 451, 450, 449, 448), (461, 460, 457, 447), (463, 462, 446, 448), (465, 464, 454, 455), (466, 459, 451, 452), (467, 463, 448, 449), (468, 465, 455, 456), (469, 466, 452, 453), (458, 467, 449, 450), (460, 468, 456, 457), (462, 461, 447, 446), (464, 469, 453, 454), (442, 441, 469, 464), (434, 435, 461, 462), (445, 444, 468, 460), (438, 437, 467, 458), (441, 440, 466, 469), (444, 443, 465, 468), (437, 436, 463, 467), (440, 439, 459, 466), (443, 442, 464, 465), (436, 434, 462, 463), (435, 445, 460, 461), (439, 438, 458, 459), (470, 471, 483, 482), (416, 418, 474, 473), (432, 410, 470, 481), (410, 412, 471, 470), (414, 416, 473, 472), (430, 432, 481, 480), (412, 414, 472, 471), (428, 430, 480, 479), (426, 428, 479, 478), (424, 426, 478, 477), (422, 424, 477, 476), (420, 422, 476, 475), (482, 483, 484, 485, 486, 487, 488, 489, 490, 491, 492, 493), (477, 478, 490, 489), (474, 475, 487, 486), (481, 470, 482, 493), (471, 472, 484, 483), (478, 479, 491, 490), (475, 476, 488, 487), (472, 473, 485, 484), (479, 480, 492, 491), (476, 477, 489, 488), (473, 474, 486, 485), (480, 481, 493, 492), (12, 71, 502, 496), (6, 72, 503, 498), (72, 70, 502, 503), (3, 0, 14, 4), (1, 500, 498, 10), (0, 501, 496, 8), (9, 497, 495, 3), (11, 499, 494, 2), (11, 13, 497, 499), (504, 34, 44, 37), (22, 25, 508, 510), (28, 505, 40, 43), (504, 37, 514, 506), (508, 511, 509, 510), (507, 506, 511, 508), (509, 511, 512, 513), (511, 506, 514, 512), (37, 42, 512, 514), (16, 504, 506, 507), (505, 22, 510, 509), (42, 40, 513, 512), (495, 501, 0, 3), (5, 15, 501, 495), (2, 1, 15, 5)])
me_cube_002.polygons.foreach_set('material_index', [1, 1, 0, 1, 0, 1, 0, 3, 0, 0, 3, 1, 3, 1, 0, 0, 0, 1, 0, 0, 0, 0, 0, 0, 0, 0, 1, 0, 0, 0, 1, 0, 1, 0, 0, 0, 1, 0, 0, 1, 0, 1, 0, 0, 0, 0, 0, 0, 0, 1, 0, 0, 0, 1, 0, 0, 1, 1, 0, 1, 0, 1, 0, 1, 1, 1, 1, 0, 0, 0, 0, 0, 0, 0, 0, 0, 0, 0, 0, 0, 0, 0, 0, 1, 1, 0, 0, 0, 0, 0, 0, 0, 0, 0, 0, 0, 0, 0, 0, 0, 0, 0, 0, 0, 0, 0, 0, 0, 0, 0, 0, 0, 0, 0, 0, 0, 0, 0, 0, 0, 0, 0, 0, 0, 0, 0, 0, 0, 0, 0, 0, 0, 0, 0, 0, 0, 0, 0, 0, 0, 0, 0, 0, 0, 0, 0, 0, 0, 0, 0, 0, 0, 0, 0, 0, 0, 0, 0, 0, 0, 0, 0, 0, 0, 0, 0, 0, 0, 0, 0, 0, 0, 0, 0, 0, 0, 0, 0, 0, 0, 0, 0, 0, 0, 0, 0, 0, 0, 0, 0, 0, 0, 0, 0, 0, 0, 0, 0, 0, 0, 0, 0, 0, 0, 0, 0, 0, 0, 0, 0, 0, 0, 0, 0, 0, 0, 0, 0, 0, 0, 0, 0, 0, 0, 0, 0, 3, 3, 3, 3, 3, 3, 3, 3, 3, 3, 2, 3, 3, 3, 3, 2, 2, 2, 2, 2, 2, 2, 2, 2, 2, 2, 1, 3, 3, 3, 3, 3, 3, 3, 3, 3, 3, 3, 3, 1, 1, 1, 1, 1, 1, 1, 1, 1, 1, 1, 0, 3, 3, 3, 3, 3, 3, 3, 3, 3, 3, 3, 2, 0, 0, 0, 0, 0, 0, 0, 0, 0, 0, 0, 3, 2, 2, 2, 2, 2, 2, 2, 2, 2, 2, 2, 1, 3, 3, 3, 3, 3, 3, 3, 3, 3, 3, 3, 2, 1, 1, 1, 1, 1, 1, 1, 1, 1, 1, 1, 1, 1, 1, 1, 2, 1, 1, 2, 1, 1, 2, 2, 2, 2, 2, 2, 2, 2, 2, 2, 2, 2, 2, 2, 2, 2, 2, 2, 2, 2, 2, 2, 2, 2, 2, 2, 2, 2, 2, 2, 2, 2, 2, 2, 2, 2, 0, 0, 0, 0, 0, 0, 0, 0, 0, 0, 0, 0, 0, 0, 1, 0, 0, 0, 0, 0, 0, 0, 0, 0, 0, 0, 1, 1, 1, 1, 1, 1, 1, 1, 1, 1, 1, 1, 1, 1, 1, 1, 1, 1, 1, 1, 1, 1, 1, 1, 0, 0, 0, 0, 0, 0, 0, 0, 0, 0, 0, 0, 0, 0, 0, 0, 0, 0, 0, 0, 0, 0, 0, 0, 1, 1, 1, 0, 1, 0, 0, 3, 0, 0, 1, 0, 0, 1, 1, 0, 0, 0, 1, 1, 0, 0, 0, 0])
_uv = me_cube_002.uv_layers.new(name='UVMap')
_uv.uv.foreach_set('vector', [0.75, 0.6908, 0.8132, 0.6908, 0.8132, 0.75, 0.75, 0.75, 0.625, 0.6908, 0.6853, 0.6908, 0.6853, 0.75, 0.625, 0.75, 0.125, 0.6908, 0.1868, 0.6908, 0.1868, 0.75, 0.125, 0.75, 0.625, 0.75, 0.625, 0.75, 0.625, 0.5, 0.625, 0.5, 0.5, 0.25, 0.5, 0.5, 0.625, 0.5, 0.625, 0.25, 0.5481, 0.5, 0.5481, 0.75, 0.625, 0.75, 0.625, 0.5, 0.625, 0.5, 0.625, 0.75, 0.6728, 0.75, 0.6728, 0.5, 0.125, 0.625, 0.125, 0.75, 0.1728, 0.75, 0.1728, 0.625, 0.375, 0.875, 0.375, 1.0, 0.4228, 1.0, 0.4228, 0.875, 0.5481, 0.875, 0.5481, 1.0, 0.625, 1.0, 0.625, 0.875, 0.1728, 0.625, 0.2981, 0.625, 0.2981, 0.5, 0.1728, 0.5, 0.2981, 0.625, 0.2981, 0.75, 0.375, 0.75, 0.375, 0.625, 0.1728, 0.75, 0.2981, 0.75, 0.2981, 0.625, 0.1728, 0.625, 0.7981, 0.5, 0.7981, 0.75, 0.875, 0.75, 0.875, 0.5, 0.375, 0.5, 0.375, 0.75, 0.4228, 0.75, 0.4228, 0.5, 0.5, 0.125, 0.625, 0.125, 0.625, 0.1882, 0.5, 0.1882, 0.1868, 0.6908, 0.25, 0.6908, 0.25, 0.75, 0.1868, 0.75, 0.6853, 0.6908, 0.75, 0.6908, 0.75, 0.75, 0.6853, 0.75, 0.5, 0.3118, 0.625, 0.3118, 0.625, 0.375, 0.5, 0.375, 0.5, 0.1882, 0.625, 0.1882, 0.625, 0.25, 0.5, 0.25, 0.25, 0.6908, 0.3147, 0.6908, 0.3147, 0.75, 0.25, 0.75, 0.5, 0.06032, 0.625, 0.06032, 0.625, 0.125, 0.5, 0.125, 0.5, 0.9408, 0.625, 0.9408, 0.625, 1.0, 0.5, 1.0, 0.5, 0.4397, 0.625, 0.4397, 0.625, 0.5, 0.5, 0.5, 0.5, 0.375, 0.625, 0.375, 0.625, 0.4397, 0.5, 0.4397, 0.3147, 0.6908, 0.375, 0.6908, 0.375, 0.75, 0.3147, 0.75, 0.8132, 0.6908, 0.875, 0.6908, 0.875, 0.75, 0.8132, 0.75, 0.5, 0.25, 0.625, 0.25, 0.625, 0.3118, 0.5, 0.3118, 0.5, 0.0, 0.625, 0.0, 0.625, 0.06032, 0.5, 0.06032, 0.375, 0.0, 0.5, 0.0, 0.5, 0.06032, 0.375, 0.06032, 0.375, 0.25, 0.4284, 0.3118, 0.375, 0.3118, 0.5, 0.4397, 0.4272, 0.4397, 0.4272, 0.4397, 0.5, 0.4397, 0.375, 0.4397, 0.4272, 0.4397, 0.375, 0.5, 0.375, 0.9408, 0.5, 0.9408, 0.5, 1.0, 0.375, 1.0, 0.375, 0.06032, 0.5, 0.06032, 0.5, 0.125, 0.375, 0.125, 0.375, 0.1882, 0.5, 0.1882, 0.5, 0.25, 0.375, 0.25, 0.75, 0.75, 0.8132, 0.75, 0.8132, 0.75, 0.75, 0.75, 0.375, 0.125, 0.5, 0.125, 0.5, 0.1882, 0.375, 0.1882, 0.375, 0.5592, 0.5, 0.5592, 0.5, 0.5916, 0.375, 0.5916, 0.0, 0.0, 0.0, 0.0, 0.0, 0.0, 0.0, 0.0, 0.5, 0.5592, 0.625, 0.5592, 0.625, 0.5916, 0.5, 0.5916, 0.0, 0.0, 0.0, 0.0, 0.0, 0.0, 0.0, 0.0, 0.0, 0.0, 0.0, 0.0, 0.0, 0.0, 0.0, 0.0, 0.0, 0.0, 0.0, 0.0, 0.0, 0.0, 0.0, 0.0, 0.0, 0.0, 0.0, 0.0, 0.0, 0.0, 0.0, 0.0, 0.0, 0.0, 0.0, 0.0, 0.0, 0.0, 0.0, 0.0, 0.5, 0.5, 0.625, 0.5, 0.625, 0.5592, 0.5, 0.5592, 0.375, 0.5, 0.5, 0.5, 0.5, 0.5592, 0.375, 0.5592, 0.375, 0.9084, 0.5, 0.9084, 0.5, 0.9408, 0.375, 0.9408, 0.8132, 0.6584, 0.875, 0.6584, 0.875, 0.6908, 0.8132, 0.6908, 0.3147, 0.6908, 0.3147, 0.6584, 0.3147, 0.6584, 0.3147, 0.6908, 0.5, 0.9084, 0.625, 0.9084, 0.625, 0.9408, 0.5, 0.9408, 0.25, 0.6584, 0.3147, 0.6584, 0.3147, 0.6908, 0.25, 0.6908, 0.6853, 0.6584, 0.75, 0.6584, 0.75, 0.6908, 0.6853, 0.6908, 0.1868, 0.6584, 0.25, 0.6584, 0.25, 0.6908, 0.1868, 0.6908, 0.1868, 0.6584, 0.1868, 0.6908, 0.1868, 0.6908, 0.1868, 0.6584, 0.625, 0.6584, 0.6853, 0.6584, 0.6853, 0.6908, 0.625, 0.6908, 0.75, 0.6584, 0.8132, 0.6584, 0.8132, 0.6908, 0.75, 0.6908, 0.0, 0.0, 0.0, 0.0, 0.0, 0.0, 0.0, 0.0, 0.0, 0.0, 0.0, 0.0, 0.0, 0.0, 0.0, 0.0, 0.0, 0.0, 0.0, 0.0, 0.0, 0.0, 0.0, 0.0, 0.0, 0.0, 0.0, 0.0, 0.0, 0.0, 0.0, 0.0, 0.0, 0.0, 0.5, 0.25, 0.5, 0.9084, 0.0, 0.0, 0.5, 0.0, 0.5, 0.25, 0.625, 0.25, 0.625, 0.0, 0.375, 0.625, 0.375, 0.625, 0.375, 0.5, 0.375, 0.5, 0.875, 0.75, 0.875, 0.75, 0.875, 0.5, 0.875, 0.5, 0.625, 0.875, 0.625, 0.875, 0.625, 0.75, 0.625, 0.75, 0.3147, 0.6584, 0.375, 0.6584, 0.375, 0.6908, 0.3147, 0.6908, 0.125, 0.6584, 0.1868, 0.6584, 0.1868, 0.6908, 0.125, 0.6908, 0.625, 0.9408, 0.625, 0.9084, 0.625, 0.9084, 0.625, 0.9408, 0.375, 0.6584, 0.375, 0.6908, 0.375, 0.6908, 0.375, 0.6584, 0.625, 0.9408, 0.625, 0.9408, 0.625, 0.9408, 0.625, 0.9408, 0.3147, 0.6584, 0.375, 0.6584, 0.375, 0.6584, 0.3147, 0.6584, 0.3147, 0.6908, 0.375, 0.6908, 0.375, 0.6908, 0.3147, 0.6908, 0.125, 0.6584, 0.1868, 0.6584, 0.1868, 0.6584, 0.125, 0.6584, 0.625, 0.9408, 0.625, 0.9408, 0.625, 0.9408, 0.625, 0.9408, 0.1868, 0.6908, 0.125, 0.6908, 0.125, 0.6908, 0.1868, 0.6908, 0.3147, 0.6908, 0.3147, 0.6908, 0.3147, 0.6908, 0.3147, 0.6908, 0.125, 0.6908, 0.1868, 0.6908, 0.1868, 0.6908, 0.125, 0.6908, 0.1868, 0.6908, 0.125, 0.6908, 0.125, 0.6908, 0.1868, 0.6908, 0.375, 0.6908, 0.375, 0.6908, 0.375, 0.6908, 0.375, 0.6908, 0.375, 0.6908, 0.3147, 0.6908, 0.3147, 0.6908, 0.375, 0.6908, 0.1868, 0.6908, 0.1868, 0.6908, 0.1868, 0.6908, 0.1868, 0.6908, 0.1868, 0.6908, 0.125, 0.6908, 0.125, 0.6908, 0.1868, 0.6908, 0.375, 0.6908, 0.3147, 0.6908, 0.3147, 0.6908, 0.375, 0.6908, 0.1868, 0.6908, 0.1868, 0.6908, 0.1868, 0.6908, 0.1868, 0.6908, 0.3147, 0.6908, 0.375, 0.6908, 0.375, 0.6908, 0.3147, 0.6908, 0.375, 0.6908, 0.3147, 0.6908, 0.3147, 0.6908, 0.375, 0.6908, 0.375, 0.6908, 0.375, 0.6908, 0.375, 0.6908, 0.375, 0.6908, 0.3147, 0.6908, 0.3147, 0.6908, 0.3147, 0.6908, 0.3147, 0.6908, 0.125, 0.6908, 0.1868, 0.6908, 0.1868, 0.6908, 0.125, 0.6908, 0.5, 0.25, 0.0, 0.0, 0.625, 0.9084, 0.5, 0.9084, 1.0, 0.5, 1.0, 1.0, 0.9167, 1.0, 0.9167, 0.5, 0.9167, 0.5, 0.9167, 1.0, 0.8333, 1.0, 0.8333, 0.5, 0.8333, 0.5, 0.8333, 1.0, 0.75, 1.0, 0.75, 0.5, 0.75, 0.5, 0.75, 1.0, 0.6667, 1.0, 0.6667, 0.5, 0.6667, 0.5, 0.6667, 1.0, 0.5833, 1.0, 0.5833, 0.5, 0.5833, 0.5, 0.5833, 1.0, 0.5, 1.0, 0.5, 0.5, 0.5, 0.5, 0.5, 1.0, 0.4167, 1.0, 0.4167, 0.5, 0.4167, 0.5, 0.4167, 1.0, 0.3333, 1.0, 0.3333, 0.5, 0.3333, 0.5, 0.3333, 1.0, 0.25, 1.0, 0.25, 0.5, 0.25, 0.5, 0.25, 1.0, 0.1667, 1.0, 0.1667, 0.5, 0.6667, 1.0, 0.75, 1.0, 0.75, 1.0, 0.6667, 1.0, 0.1667, 0.5, 0.1667, 1.0, 0.08333, 1.0, 0.08333, 0.5, 0.08333, 0.5, 0.08333, 1.0, 7.451e-08, 1.0, 7.451e-08, 0.5, 0.75, 0.49, 0.87, 0.4578, 0.9578, 0.37, 0.99, 0.25, 0.9578, 0.13, 0.87, 0.04215, 0.75, 0.01, 0.63, 0.04215, 0.5422, 0.13, 0.51, 0.25, 0.5422, 0.37, 0.63, 0.4578, 0.1667, 1.0, 0.25, 1.0, 0.25, 1.0, 0.1667, 1.0, 7.451e-08, 1.0, 0.08333, 1.0, 0.08333, 1.0, 7.451e-08, 1.0, 0.9167, 1.0, 1.0, 1.0, 1.0, 1.0, 0.9167, 1.0, 0.75, 1.0, 0.8333, 1.0, 0.8333, 1.0, 0.75, 1.0, 0.08333, 1.0, 0.1667, 1.0, 0.1667, 1.0, 0.08333, 1.0, 0.8333, 1.0, 0.9167, 1.0, 0.9167, 1.0, 0.8333, 1.0, 0.1667, 1.0, 0.25, 1.0, 0.25, 1.0, 0.1667, 1.0, 0.25, 1.0, 0.3333, 1.0, 0.3333, 1.0, 0.25, 1.0, 0.3333, 1.0, 0.4167, 1.0, 0.4167, 1.0, 0.3333, 1.0, 0.4167, 1.0, 0.5, 1.0, 0.5, 1.0, 0.4167, 1.0, 0.5, 1.0, 0.5833, 1.0, 0.5833, 1.0, 0.5, 1.0, 0.5833, 1.0, 0.6667, 1.0, 0.6667, 1.0, 0.5833, 1.0, 0.75, 1.0, 0.8333, 1.0, 0.8333, 1.0, 0.75, 1.0, 0.4167, 1.0, 0.5, 1.0, 0.5, 1.0, 0.4167, 1.0, 0.6667, 1.0, 0.75, 1.0, 0.75, 1.0, 0.6667, 1.0, 0.08333, 1.0, 0.1667, 1.0, 0.1667, 1.0, 0.08333, 1.0, 0.9167, 1.0, 1.0, 1.0, 1.0, 1.0, 0.9167, 1.0, 0.3333, 1.0, 0.4167, 1.0, 0.4167, 1.0, 0.3333, 1.0, 0.5833, 1.0, 0.6667, 1.0, 0.6667, 1.0, 0.5833, 1.0, 7.451e-08, 1.0, 0.08333, 1.0, 0.08333, 1.0, 7.451e-08, 1.0, 0.8333, 1.0, 0.9167, 1.0, 0.9167, 1.0, 0.8333, 1.0, 0.25, 1.0, 0.3333, 1.0, 0.3333, 1.0, 0.25, 1.0, 0.5, 1.0, 0.5833, 1.0, 0.5833, 1.0, 0.5, 1.0, 0.75, 1.0, 0.8333, 1.0, 0.8333, 1.0, 0.75, 1.0, 0.75, 1.0, 0.8333, 1.0, 0.8333, 1.0, 0.75, 1.0, 0.1667, 1.0, 0.25, 1.0, 0.25, 1.0, 0.1667, 1.0, 0.4167, 1.0, 0.5, 1.0, 0.5, 1.0, 0.4167, 1.0, 0.6667, 1.0, 0.75, 1.0, 0.75, 1.0, 0.6667, 1.0, 0.08333, 1.0, 0.1667, 1.0, 0.1667, 1.0, 0.08333, 1.0, 0.9167, 1.0, 1.0, 1.0, 1.0, 1.0, 0.9167, 1.0, 0.3333, 1.0, 0.4167, 1.0, 0.4167, 1.0, 0.3333, 1.0, 0.5833, 1.0, 0.6667, 1.0, 0.6667, 1.0, 0.5833, 1.0, 7.451e-08, 1.0, 0.08333, 1.0, 0.08333, 1.0, 7.451e-08, 1.0, 0.8333, 1.0, 0.9167, 1.0, 0.9167, 1.0, 0.8333, 1.0, 0.25, 1.0, 0.3333, 1.0, 0.3333, 1.0, 0.25, 1.0, 0.5, 1.0, 0.5833, 1.0, 0.5833, 1.0, 0.5, 1.0, 0.5, 1.0, 0.5833, 1.0, 0.5833, 1.0, 0.5, 1.0, 0.1667, 1.0, 0.25, 1.0, 0.25, 1.0, 0.1667, 1.0, 0.4167, 1.0, 0.5, 1.0, 0.5, 1.0, 0.4167, 1.0, 0.6667, 1.0, 0.75, 1.0, 0.75, 1.0, 0.6667, 1.0, 0.08333, 1.0, 0.1667, 1.0, 0.1667, 1.0, 0.08333, 1.0, 0.9167, 1.0, 1.0, 1.0, 1.0, 1.0, 0.9167, 1.0, 0.3333, 1.0, 0.4167, 1.0, 0.4167, 1.0, 0.3333, 1.0, 0.5833, 1.0, 0.6667, 1.0, 0.6667, 1.0, 0.5833, 1.0, 7.451e-08, 1.0, 0.08333, 1.0, 0.08333, 1.0, 7.451e-08, 1.0, 0.8333, 1.0, 0.9167, 1.0, 0.9167, 1.0, 0.8333, 1.0, 0.25, 1.0, 0.3333, 1.0, 0.3333, 1.0, 0.25, 1.0, 0.5, 1.0, 0.5833, 1.0, 0.5833, 1.0, 0.5, 1.0, 0.5, 1.0, 0.5833, 1.0, 0.5833, 1.0, 0.5, 1.0, 0.75, 1.0, 0.8333, 1.0, 0.8333, 1.0, 0.75, 1.0, 0.1667, 1.0, 0.25, 1.0, 0.25, 1.0, 0.1667, 1.0, 0.4167, 1.0, 0.5, 1.0, 0.5, 1.0, 0.4167, 1.0, 0.6667, 1.0, 0.75, 1.0, 0.75, 1.0, 0.6667, 1.0, 0.08333, 1.0, 0.1667, 1.0, 0.1667, 1.0, 0.08333, 1.0, 0.9167, 1.0, 1.0, 1.0, 1.0, 1.0, 0.9167, 1.0, 0.3333, 1.0, 0.4167, 1.0, 0.4167, 1.0, 0.3333, 1.0, 0.5833, 1.0, 0.6667, 1.0, 0.6667, 1.0, 0.5833, 1.0, 7.451e-08, 1.0, 0.08333, 1.0, 0.08333, 1.0, 7.451e-08, 1.0, 0.8333, 1.0, 0.9167, 1.0, 0.9167, 1.0, 0.8333, 1.0, 0.25, 1.0, 0.3333, 1.0, 0.3333, 1.0, 0.25, 1.0, 0.25, 1.0, 0.3333, 1.0, 0.3333, 1.0, 0.25, 1.0, 0.75, 1.0, 0.8333, 1.0, 0.8333, 1.0, 0.75, 1.0, 0.1667, 1.0, 0.25, 1.0, 0.25, 1.0, 0.1667, 1.0, 0.4167, 1.0, 0.5, 1.0, 0.5, 1.0, 0.4167, 1.0, 0.6667, 1.0, 0.75, 1.0, 0.75, 1.0, 0.6667, 1.0, 0.08333, 1.0, 0.1667, 1.0, 0.1667, 1.0, 0.08333, 1.0, 0.9167, 1.0, 1.0, 1.0, 1.0, 1.0, 0.9167, 1.0, 0.3333, 1.0, 0.4167, 1.0, 0.4167, 1.0, 0.3333, 1.0, 0.5833, 1.0, 0.6667, 1.0, 0.6667, 1.0, 0.5833, 1.0, 7.451e-08, 1.0, 0.08333, 1.0, 0.08333, 1.0, 7.451e-08, 1.0, 0.8333, 1.0, 0.9167, 1.0, 0.9167, 1.0, 0.8333, 1.0, 0.25, 1.0, 0.3333, 1.0, 0.3333, 1.0, 0.25, 1.0, 0.8333, 1.0, 0.9167, 1.0, 0.9167, 1.0, 0.8333, 1.0, 0.5, 1.0, 0.5833, 1.0, 0.5833, 1.0, 0.5, 1.0, 0.75, 1.0, 0.8333, 1.0, 0.8333, 1.0, 0.75, 1.0, 0.1667, 1.0, 0.25, 1.0, 0.25, 1.0, 0.1667, 1.0, 0.4167, 1.0, 0.5, 1.0, 0.5, 1.0, 0.4167, 1.0, 0.6667, 1.0, 0.75, 1.0, 0.75, 1.0, 0.6667, 1.0, 0.08333, 1.0, 0.1667, 1.0, 0.1667, 1.0, 0.08333, 1.0, 0.9167, 1.0, 1.0, 1.0, 1.0, 1.0, 0.9167, 1.0, 0.3333, 1.0, 0.4167, 1.0, 0.4167, 1.0, 0.3333, 1.0, 0.5833, 1.0, 0.6667, 1.0, 0.6667, 1.0, 0.5833, 1.0, 7.451e-08, 1.0, 0.08333, 1.0, 0.08333, 1.0, 7.451e-08, 1.0, 0.8333, 1.0, 0.9167, 1.0, 0.9167, 1.0, 0.8333, 1.0, 7.451e-08, 1.0, 0.08333, 1.0, 0.08333, 1.0, 7.451e-08, 1.0, 0.25, 1.0, 0.3333, 1.0, 0.3333, 1.0, 0.25, 1.0, 0.5, 1.0, 0.5833, 1.0, 0.5833, 1.0, 0.5, 1.0, 0.75, 1.0, 0.8333, 1.0, 0.8333, 1.0, 0.75, 1.0, 0.1667, 1.0, 0.25, 1.0, 0.25, 1.0, 0.1667, 1.0, 0.4167, 1.0, 0.5, 1.0, 0.5, 1.0, 0.4167, 1.0, 0.6667, 1.0, 0.75, 1.0, 0.75, 1.0, 0.6667, 1.0, 0.08333, 1.0, 0.1667, 1.0, 0.1667, 1.0, 0.08333, 1.0, 0.9167, 1.0, 1.0, 1.0, 1.0, 1.0, 0.9167, 1.0, 0.3333, 1.0, 0.4167, 1.0, 0.4167, 1.0, 0.3333, 1.0, 0.5833, 1.0, 0.6667, 1.0, 0.6667, 1.0, 0.5833, 1.0, 7.451e-08, 1.0, 0.08333, 1.0, 0.08333, 1.0, 7.451e-08, 1.0, 0.5833, 1.0, 0.6667, 1.0, 0.6667, 1.0, 0.5833, 1.0, 0.8333, 1.0, 0.9167, 1.0, 0.9167, 1.0, 0.8333, 1.0, 0.25, 1.0, 0.3333, 1.0, 0.3333, 1.0, 0.25, 1.0, 0.5, 1.0, 0.5833, 1.0, 0.5833, 1.0, 0.5, 1.0, 0.75, 1.0, 0.8333, 1.0, 0.8333, 1.0, 0.75, 1.0, 0.1667, 1.0, 0.25, 1.0, 0.25, 1.0, 0.1667, 1.0, 0.4167, 1.0, 0.5, 1.0, 0.5, 1.0, 0.4167, 1.0, 0.6667, 1.0, 0.75, 1.0, 0.75, 1.0, 0.6667, 1.0, 0.08333, 1.0, 0.1667, 1.0, 0.1667, 1.0, 0.08333, 1.0, 0.9167, 1.0, 1.0, 1.0, 1.0, 1.0, 0.9167, 1.0, 0.3333, 1.0, 0.4167, 1.0, 0.4167, 1.0, 0.3333, 1.0, 0.5833, 1.0, 0.6667, 1.0, 0.6667, 1.0, 0.5833, 1.0, 0.37, 0.4578, 0.25, 0.49, 0.13, 0.4578, 0.04215, 0.37, 0.01, 0.25, 0.04215, 0.13, 0.13, 0.04215, 0.25, 0.01, 0.37, 0.04215, 0.4578, 0.13, 0.49, 0.25, 0.4578, 0.37, 7.451e-08, 1.0, 0.08333, 1.0, 0.08333, 1.0, 7.451e-08, 1.0, 0.8333, 1.0, 0.9167, 1.0, 0.9167, 1.0, 0.8333, 1.0, 0.25, 1.0, 0.3333, 1.0, 0.3333, 1.0, 0.25, 1.0, 0.5, 1.0, 0.5833, 1.0, 0.5833, 1.0, 0.5, 1.0, 0.75, 1.0, 0.8333, 1.0, 0.8333, 1.0, 0.75, 1.0, 0.1667, 1.0, 0.25, 1.0, 0.25, 1.0, 0.1667, 1.0, 0.4167, 1.0, 0.5, 1.0, 0.5, 1.0, 0.4167, 1.0, 0.6667, 1.0, 0.75, 1.0, 0.75, 1.0, 0.6667, 1.0, 0.08333, 1.0, 0.1667, 1.0, 0.1667, 1.0, 0.08333, 1.0, 0.9167, 1.0, 1.0, 1.0, 1.0, 1.0, 0.9167, 1.0, 0.3333, 1.0, 0.4167, 1.0, 0.4167, 1.0, 0.3333, 1.0, 1.0, 0.5, 1.0, 1.0, 0.9167, 1.0, 0.9167, 0.5, 0.9167, 0.5, 0.9167, 1.0, 0.8333, 1.0, 0.8333, 0.5, 0.8333, 0.5, 0.8333, 1.0, 0.75, 1.0, 0.75, 0.5, 0.75, 0.5, 0.75, 1.0, 0.6667, 1.0, 0.6667, 0.5, 0.6667, 0.5, 0.6667, 1.0, 0.5833, 1.0, 0.5833, 0.5, 0.5833, 0.5, 0.5833, 1.0, 0.5, 1.0, 0.5, 0.5, 0.5, 0.5, 0.5, 1.0, 0.4167, 1.0, 0.4167, 0.5, 0.4167, 0.5, 0.4167, 1.0, 0.3333, 1.0, 0.3333, 0.5, 0.3333, 0.5, 0.3333, 1.0, 0.25, 1.0, 0.25, 0.5, 0.25, 0.5, 0.25, 1.0, 0.1667, 1.0, 0.1667, 0.5, 0.5, 1.0, 0.5833, 1.0, 0.5833, 1.0, 0.5, 1.0, 0.1667, 0.5, 0.1667, 1.0, 0.08333, 1.0, 0.08333, 0.5, 0.08333, 0.5, 0.08333, 1.0, 7.451e-08, 1.0, 7.451e-08, 0.5, 0.75, 0.49, 0.87, 0.4578, 0.9578, 0.37, 0.99, 0.25, 0.9578, 0.13, 0.87, 0.04215, 0.75, 0.01, 0.63, 0.04215, 0.5422, 0.13, 0.51, 0.25, 0.5422, 0.37, 0.63, 0.4578, 0.75, 1.0, 0.8333, 1.0, 0.8333, 1.0, 0.75, 1.0, 7.451e-08, 1.0, 0.08333, 1.0, 0.08333, 1.0, 7.451e-08, 1.0, 0.08333, 1.0, 0.1667, 1.0, 0.1667, 1.0, 0.08333, 1.0, 0.1667, 1.0, 0.25, 1.0, 0.25, 1.0, 0.1667, 1.0, 0.8333, 1.0, 0.9167, 1.0, 0.9167, 1.0, 0.8333, 1.0, 0.25, 1.0, 0.3333, 1.0, 0.3333, 1.0, 0.25, 1.0, 0.75, 1.0, 0.8333, 1.0, 0.8333, 1.0, 0.75, 1.0, 0.9167, 1.0, 1.0, 1.0, 1.0, 1.0, 0.9167, 1.0, 0.3333, 1.0, 0.4167, 1.0, 0.4167, 1.0, 0.3333, 1.0, 0.6667, 1.0, 0.75, 1.0, 0.75, 1.0, 0.6667, 1.0, 0.4167, 1.0, 0.5, 1.0, 0.5, 1.0, 0.4167, 1.0, 0.5833, 1.0, 0.6667, 1.0, 0.6667, 1.0, 0.5833, 1.0, 0.75, 1.0, 0.8333, 1.0, 0.8333, 1.0, 0.75, 1.0, 0.5, 1.0, 0.5833, 1.0, 0.5833, 1.0, 0.5, 1.0, 0.1667, 1.0, 0.25, 1.0, 0.25, 1.0, 0.1667, 1.0, 0.4167, 1.0, 0.5, 1.0, 0.5, 1.0, 0.4167, 1.0, 0.5833, 1.0, 0.6667, 1.0, 0.6667, 1.0, 0.5833, 1.0, 0.08333, 1.0, 0.1667, 1.0, 0.1667, 1.0, 0.08333, 1.0, 0.8333, 1.0, 0.9167, 1.0, 0.9167, 1.0, 0.8333, 1.0, 0.3333, 1.0, 0.4167, 1.0, 0.4167, 1.0, 0.3333, 1.0, 0.6667, 1.0, 0.75, 1.0, 0.75, 1.0, 0.6667, 1.0, 7.451e-08, 1.0, 0.08333, 1.0, 0.08333, 1.0, 7.451e-08, 1.0, 0.9167, 1.0, 1.0, 1.0, 1.0, 1.0, 0.9167, 1.0, 0.25, 1.0, 0.3333, 1.0, 0.3333, 1.0, 0.25, 1.0, 0.25, 1.0, 0.3333, 1.0, 0.3333, 1.0, 0.25, 1.0, 0.5, 1.0, 0.5833, 1.0, 0.5833, 1.0, 0.5, 1.0, 0.1667, 1.0, 0.25, 1.0, 0.25, 1.0, 0.1667, 1.0, 0.4167, 1.0, 0.5, 1.0, 0.5, 1.0, 0.4167, 1.0, 0.5833, 1.0, 0.6667, 1.0, 0.6667, 1.0, 0.5833, 1.0, 0.08333, 1.0, 0.1667, 1.0, 0.1667, 1.0, 0.08333, 1.0, 0.8333, 1.0, 0.9167, 1.0, 0.9167, 1.0, 0.8333, 1.0, 0.3333, 1.0, 0.4167, 1.0, 0.4167, 1.0, 0.3333, 1.0, 0.6667, 1.0, 0.75, 1.0, 0.75, 1.0, 0.6667, 1.0, 7.451e-08, 1.0, 0.08333, 1.0, 0.08333, 1.0, 7.451e-08, 1.0, 0.9167, 1.0, 1.0, 1.0, 1.0, 1.0, 0.9167, 1.0, 0.25, 1.0, 0.3333, 1.0, 0.3333, 1.0, 0.25, 1.0, 0.9167, 1.0, 1.0, 1.0, 1.0, 1.0, 0.9167, 1.0, 0.75, 1.0, 0.8333, 1.0, 0.8333, 1.0, 0.75, 1.0, 0.5, 1.0, 0.5833, 1.0, 0.5833, 1.0, 0.5, 1.0, 0.1667, 1.0, 0.25, 1.0, 0.25, 1.0, 0.1667, 1.0, 0.4167, 1.0, 0.5, 1.0, 0.5, 1.0, 0.4167, 1.0, 0.5833, 1.0, 0.6667, 1.0, 0.6667, 1.0, 0.5833, 1.0, 0.08333, 1.0, 0.1667, 1.0, 0.1667, 1.0, 0.08333, 1.0, 0.8333, 1.0, 0.9167, 1.0, 0.9167, 1.0, 0.8333, 1.0, 0.3333, 1.0, 0.4167, 1.0, 0.4167, 1.0, 0.3333, 1.0, 0.6667, 1.0, 0.75, 1.0, 0.75, 1.0, 0.6667, 1.0, 7.451e-08, 1.0, 0.08333, 1.0, 0.08333, 1.0, 7.451e-08, 1.0, 0.9167, 1.0, 1.0, 1.0, 1.0, 1.0, 0.9167, 1.0, 7.451e-08, 1.0, 0.08333, 1.0, 0.08333, 1.0, 7.451e-08, 1.0, 0.25, 1.0, 0.3333, 1.0, 0.3333, 1.0, 0.25, 1.0, 0.75, 1.0, 0.8333, 1.0, 0.8333, 1.0, 0.75, 1.0, 0.5, 1.0, 0.5833, 1.0, 0.5833, 1.0, 0.5, 1.0, 0.1667, 1.0, 0.25, 1.0, 0.25, 1.0, 0.1667, 1.0, 0.4167, 1.0, 0.5, 1.0, 0.5, 1.0, 0.4167, 1.0, 0.5833, 1.0, 0.6667, 1.0, 0.6667, 1.0, 0.5833, 1.0, 0.08333, 1.0, 0.1667, 1.0, 0.1667, 1.0, 0.08333, 1.0, 0.8333, 1.0, 0.9167, 1.0, 0.9167, 1.0, 0.8333, 1.0, 0.3333, 1.0, 0.4167, 1.0, 0.4167, 1.0, 0.3333, 1.0, 0.6667, 1.0, 0.75, 1.0, 0.75, 1.0, 0.6667, 1.0, 7.451e-08, 1.0, 0.08333, 1.0, 0.08333, 1.0, 7.451e-08, 1.0, 0.6667, 1.0, 0.75, 1.0, 0.75, 1.0, 0.6667, 1.0, 0.9167, 1.0, 1.0, 1.0, 1.0, 1.0, 0.9167, 1.0, 0.25, 1.0, 0.3333, 1.0, 0.3333, 1.0, 0.25, 1.0, 0.75, 1.0, 0.8333, 1.0, 0.8333, 1.0, 0.75, 1.0, 0.5, 1.0, 0.5833, 1.0, 0.5833, 1.0, 0.5, 1.0, 0.1667, 1.0, 0.25, 1.0, 0.25, 1.0, 0.1667, 1.0, 0.4167, 1.0, 0.5, 1.0, 0.5, 1.0, 0.4167, 1.0, 0.5833, 1.0, 0.6667, 1.0, 0.6667, 1.0, 0.5833, 1.0, 0.08333, 1.0, 0.1667, 1.0, 0.1667, 1.0, 0.08333, 1.0, 0.8333, 1.0, 0.9167, 1.0, 0.9167, 1.0, 0.8333, 1.0, 0.3333, 1.0, 0.4167, 1.0, 0.4167, 1.0, 0.3333, 1.0, 0.6667, 1.0, 0.75, 1.0, 0.75, 1.0, 0.6667, 1.0, 0.6667, 1.0, 0.75, 1.0, 0.75, 1.0, 0.6667, 1.0, 7.451e-08, 1.0, 0.08333, 1.0, 0.08333, 1.0, 7.451e-08, 1.0, 0.9167, 1.0, 1.0, 1.0, 1.0, 1.0, 0.9167, 1.0, 0.25, 1.0, 0.3333, 1.0, 0.3333, 1.0, 0.25, 1.0, 0.75, 1.0, 0.8333, 1.0, 0.8333, 1.0, 0.75, 1.0, 0.5, 1.0, 0.5833, 1.0, 0.5833, 1.0, 0.5, 1.0, 0.1667, 1.0, 0.25, 1.0, 0.25, 1.0, 0.1667, 1.0, 0.4167, 1.0, 0.5, 1.0, 0.5, 1.0, 0.4167, 1.0, 0.5833, 1.0, 0.6667, 1.0, 0.6667, 1.0, 0.5833, 1.0, 0.08333, 1.0, 0.1667, 1.0, 0.1667, 1.0, 0.08333, 1.0, 0.8333, 1.0, 0.9167, 1.0, 0.9167, 1.0, 0.8333, 1.0, 0.3333, 1.0, 0.4167, 1.0, 0.4167, 1.0, 0.3333, 1.0, 0.37, 0.4578, 0.25, 0.49, 0.13, 0.4578, 0.04215, 0.37, 0.01, 0.25, 0.04215, 0.13, 0.13, 0.04215, 0.25, 0.01, 0.37, 0.04215, 0.4578, 0.13, 0.49, 0.25, 0.4578, 0.37, 7.451e-08, 1.0, 0.08333, 1.0, 0.08333, 1.0, 7.451e-08, 1.0, 0.9167, 1.0, 1.0, 1.0, 1.0, 1.0, 0.9167, 1.0, 0.25, 1.0, 0.3333, 1.0, 0.3333, 1.0, 0.25, 1.0, 0.75, 1.0, 0.8333, 1.0, 0.8333, 1.0, 0.75, 1.0, 0.5, 1.0, 0.5833, 1.0, 0.5833, 1.0, 0.5, 1.0, 0.1667, 1.0, 0.25, 1.0, 0.25, 1.0, 0.1667, 1.0, 0.4167, 1.0, 0.5, 1.0, 0.5, 1.0, 0.4167, 1.0, 0.5833, 1.0, 0.6667, 1.0, 0.6667, 1.0, 0.5833, 1.0, 0.08333, 1.0, 0.1667, 1.0, 0.1667, 1.0, 0.08333, 1.0, 0.8333, 1.0, 0.9167, 1.0, 0.9167, 1.0, 0.8333, 1.0, 0.3333, 1.0, 0.4167, 1.0, 0.4167, 1.0, 0.3333, 1.0, 0.375, 0.0, 0.625, 0.0, 0.625, 0.25, 0.375, 0.25, 0.375, 0.375, 0.625, 0.375, 0.625, 0.5, 0.375, 0.5, 0.375, 0.5, 0.625, 0.5, 0.625, 0.75, 0.375, 0.75, 0.375, 0.875, 0.625, 0.875, 0.625, 1.0, 0.375, 1.0, 0.375, 0.0, 0.375, 0.25, 0.375, 0.25, 0.375, 0.0, 0.75, 0.5, 0.875, 0.5, 0.875, 0.75, 0.75, 0.75, 0.625, 0.5, 0.75, 0.5, 0.75, 0.75, 0.625, 0.75, 0.375, 0.25, 0.375, 0.375, 0.375, 0.375, 0.375, 0.25, 0.375, 0.75, 0.625, 0.75, 0.625, 0.875, 0.375, 0.875, 0.375, 0.25, 0.625, 0.25, 0.625, 0.375, 0.375, 0.375, 0.375, 0.5, 0.375, 0.75, 0.375, 0.75, 0.375, 0.5, 0.375, 0.375, 0.375, 0.5, 0.375, 0.5, 0.375, 0.375, 0.375, 0.5, 0.375, 0.75, 0.375, 0.75, 0.375, 0.5, 0.375, 0.875, 0.375, 1.0, 0.375, 1.0, 0.375, 0.875, 0.375, 0.375, 0.375, 0.5, 0.375, 0.5, 0.375, 0.375, 0.375, 0.75, 0.375, 0.875, 0.375, 0.875, 0.375, 0.75, 0.375, 0.75, 0.375, 0.875, 0.375, 0.875, 0.375, 0.75, 0.375, 0.875, 0.375, 1.0, 0.375, 1.0, 0.375, 0.875, 0.375, 0.0, 0.375, 0.25, 0.375, 0.25, 0.375, 0.0, 0.375, 0.875, 0.375, 1.0, 0.375, 1.0, 0.375, 0.875, 0.375, 0.75, 0.375, 0.875, 0.375, 0.875, 0.375, 0.75, 0.375, 0.25, 0.375, 0.375, 0.375, 0.375, 0.375, 0.25, 0.375, 0.5, 0.375, 0.75, 0.375, 0.75, 0.375, 0.5, 0.375, 0.375, 0.375, 0.5, 0.375, 0.5, 0.375, 0.375, 0.375, 0.25, 0.375, 0.375, 0.375, 0.375, 0.375, 0.25, 0.375, 0.375, 0.375, 0.5, 0.375, 0.5, 0.375, 0.375, 0.375, 0.5, 0.375, 0.75, 0.375, 0.75, 0.375, 0.5, 0.375, 0.0, 0.375, 0.25, 0.375, 0.25, 0.375, 0.0, 0.375, 0.25, 0.375, 0.375, 0.375, 0.375, 0.375, 0.25, 0.375, 0.75, 0.375, 0.875, 0.375, 0.875, 0.375, 0.75, 0.375, 0.0, 0.375, 0.25, 0.375, 0.25, 0.375, 0.0, 0.375, 0.875, 0.375, 1.0, 0.375, 1.0, 0.375, 0.875, 0.375, 0.75, 0.375, 0.875, 0.375, 0.875, 0.375, 0.75, 0.375, 0.25, 0.375, 0.375, 0.375, 0.375, 0.375, 0.25, 0.375, 0.0, 0.375, 0.25, 0.375, 0.25, 0.375, 0.0, 0.375, 0.5, 0.375, 0.75, 0.375, 0.75, 0.375, 0.5, 0.375, 0.375, 0.375, 0.5, 0.375, 0.5, 0.375, 0.375, 0.375, 0.5, 0.375, 0.75, 0.375, 0.75, 0.375, 0.5, 0.375, 0.0, 0.375, 0.25, 0.375, 0.25, 0.375, 0.0, 0.375, 0.875, 0.375, 1.0, 0.375, 1.0, 0.375, 0.875, 0.25, 0.5, 0.375, 0.5, 0.375, 0.75, 0.25, 0.75, 0.125, 0.5, 0.25, 0.5, 0.25, 0.75, 0.125, 0.75, 0.375, 0.875, 0.375, 1.0, 0.375, 1.0, 0.375, 0.875, 0.375, 0.75, 0.375, 0.875, 0.375, 0.875, 0.375, 0.75, 0.375, 0.25, 0.375, 0.375, 0.375, 0.375, 0.375, 0.25, 0.375, 0.375, 0.375, 0.5, 0.375, 0.5, 0.375, 0.375, 1.0, 0.5, 1.0, 1.0, 0.9167, 1.0, 0.9167, 0.5, 0.9167, 0.5, 0.9167, 1.0, 0.8333, 1.0, 0.8333, 0.5, 0.8333, 0.5, 0.8333, 1.0, 0.75, 1.0, 0.75, 0.5, 0.75, 0.5, 0.75, 1.0, 0.6667, 1.0, 0.6667, 0.5, 0.6667, 0.5, 0.6667, 1.0, 0.5833, 1.0, 0.5833, 0.5, 0.5833, 0.5, 0.5833, 1.0, 0.5, 1.0, 0.5, 0.5, 0.5, 0.5, 0.5, 1.0, 0.4167, 1.0, 0.4167, 0.5, 0.4167, 0.5, 0.4167, 1.0, 0.3333, 1.0, 0.3333, 0.5, 0.3333, 0.5, 0.3333, 1.0, 0.25, 1.0, 0.25, 0.5, 0.25, 0.5, 0.25, 1.0, 0.1667, 1.0, 0.1667, 0.5, 0.3333, 1.0, 0.4167, 1.0, 0.4167, 1.0, 0.3333, 1.0, 0.1667, 0.5, 0.1667, 1.0, 0.08333, 1.0, 0.08333, 0.5, 0.08333, 0.5, 0.08333, 1.0, 7.451e-08, 1.0, 7.451e-08, 0.5, 0.6667, 0.5, 0.5833, 0.5, 0.5833, 0.5, 0.6667, 0.5, 0.5833, 1.0, 0.6667, 1.0, 0.6667, 1.0, 0.5833, 1.0, 0.4167, 1.0, 0.5, 1.0, 0.5, 1.0, 0.4167, 1.0, 0.5, 1.0, 0.5833, 1.0, 0.5833, 1.0, 0.5, 1.0, 0.5833, 1.0, 0.6667, 1.0, 0.6667, 1.0, 0.5833, 1.0, 0.6667, 1.0, 0.75, 1.0, 0.75, 1.0, 0.6667, 1.0, 7.451e-08, 1.0, 0.08333, 1.0, 0.08333, 1.0, 7.451e-08, 1.0, 0.9167, 1.0, 1.0, 1.0, 1.0, 1.0, 0.9167, 1.0, 0.75, 1.0, 0.8333, 1.0, 0.8333, 1.0, 0.75, 1.0, 0.08333, 1.0, 0.1667, 1.0, 0.1667, 1.0, 0.08333, 1.0, 0.8333, 1.0, 0.9167, 1.0, 0.9167, 1.0, 0.8333, 1.0, 0.1667, 1.0, 0.25, 1.0, 0.25, 1.0, 0.1667, 1.0, 0.25, 1.0, 0.3333, 1.0, 0.3333, 1.0, 0.25, 1.0, 0.37, 0.4578, 0.25, 0.49, 0.13, 0.4578, 0.04215, 0.37, 0.01, 0.25, 0.04215, 0.13, 0.13, 0.04215, 0.25, 0.01, 0.37, 0.04215, 0.4578, 0.13, 0.49, 0.25, 0.4578, 0.37, 7.451e-08, 1.0, 0.08333, 1.0, 0.08333, 1.0, 7.451e-08, 1.0, 0.8333, 1.0, 0.9167, 1.0, 0.9167, 1.0, 0.8333, 1.0, 0.25, 1.0, 0.3333, 1.0, 0.3333, 1.0, 0.25, 1.0, 0.5, 1.0, 0.5833, 1.0, 0.5833, 1.0, 0.5, 1.0, 0.75, 1.0, 0.8333, 1.0, 0.8333, 1.0, 0.75, 1.0, 0.1667, 1.0, 0.25, 1.0, 0.25, 1.0, 0.1667, 1.0, 0.4167, 1.0, 0.5, 1.0, 0.5, 1.0, 0.4167, 1.0, 0.6667, 1.0, 0.75, 1.0, 0.75, 1.0, 0.6667, 1.0, 0.08333, 1.0, 0.1667, 1.0, 0.1667, 1.0, 0.08333, 1.0, 0.9167, 1.0, 1.0, 1.0, 1.0, 1.0, 0.9167, 1.0, 0.3333, 1.0, 0.4167, 1.0, 0.4167, 1.0, 0.3333, 1.0, 0.3333, 1.0, 0.4167, 1.0, 0.4167, 1.0, 0.3333, 1.0, 0.9167, 1.0, 1.0, 1.0, 1.0, 1.0, 0.9167, 1.0, 0.08333, 1.0, 0.1667, 1.0, 0.1667, 1.0, 0.08333, 1.0, 0.6667, 1.0, 0.75, 1.0, 0.75, 1.0, 0.6667, 1.0, 0.4167, 1.0, 0.5, 1.0, 0.5, 1.0, 0.4167, 1.0, 0.1667, 1.0, 0.25, 1.0, 0.25, 1.0, 0.1667, 1.0, 0.75, 1.0, 0.8333, 1.0, 0.8333, 1.0, 0.75, 1.0, 0.5, 1.0, 0.5833, 1.0, 0.5833, 1.0, 0.5, 1.0, 0.25, 1.0, 0.3333, 1.0, 0.3333, 1.0, 0.25, 1.0, 0.8333, 1.0, 0.9167, 1.0, 0.9167, 1.0, 0.8333, 1.0, 7.451e-08, 1.0, 0.08333, 1.0, 0.08333, 1.0, 7.451e-08, 1.0, 0.5833, 1.0, 0.6667, 1.0, 0.6667, 1.0, 0.5833, 1.0, 1.0, 0.5, 0.9167, 0.5, 0.9167, 0.5, 1.0, 0.5, 0.75, 0.5, 0.6667, 0.5, 0.6667, 0.5, 0.75, 0.5, 0.08333, 0.5, 7.451e-08, 0.5, 7.451e-08, 0.5, 0.08333, 0.5, 1.0, 0.5, 0.9167, 0.5, 0.9167, 0.5, 1.0, 0.5, 0.8333, 0.5, 0.75, 0.5, 0.75, 0.5, 0.8333, 0.5, 0.1667, 0.5, 0.08333, 0.5, 0.08333, 0.5, 0.1667, 0.5, 0.9167, 0.5, 0.8333, 0.5, 0.8333, 0.5, 0.9167, 0.5, 0.25, 0.5, 0.1667, 0.5, 0.1667, 0.5, 0.25, 0.5, 0.3333, 0.5, 0.25, 0.5, 0.25, 0.5, 0.3333, 0.5, 0.4167, 0.5, 0.3333, 0.5, 0.3333, 0.5, 0.4167, 0.5, 0.5, 0.5, 0.4167, 0.5, 0.4167, 0.5, 0.5, 0.5, 0.5833, 0.5, 0.5, 0.5, 0.5, 0.5, 0.5833, 0.5, 0.75, 0.49, 0.87, 0.4578, 0.9578, 0.37, 0.99, 0.25, 0.9578, 0.13, 0.87, 0.04215, 0.75, 0.01, 0.63, 0.04215, 0.5422, 0.13, 0.51, 0.25, 0.5422, 0.37, 0.63, 0.4578, 0.4167, 0.5, 0.3333, 0.5, 0.3333, 0.5, 0.4167, 0.5, 0.6667, 0.5, 0.5833, 0.5, 0.5833, 0.5, 0.6667, 0.5, 0.08333, 0.5, 7.451e-08, 0.5, 7.451e-08, 0.5, 0.08333, 0.5, 0.9167, 0.5, 0.8333, 0.5, 0.8333, 0.5, 0.9167, 0.5, 0.3333, 0.5, 0.25, 0.5, 0.25, 0.5, 0.3333, 0.5, 0.5833, 0.5, 0.5, 0.5, 0.5, 0.5, 0.5833, 0.5, 0.8333, 0.5, 0.75, 0.5, 0.75, 0.5, 0.8333, 0.5, 0.25, 0.5, 0.1667, 0.5, 0.1667, 0.5, 0.25, 0.5, 0.5, 0.5, 0.4167, 0.5, 0.4167, 0.5, 0.5, 0.5, 0.75, 0.5, 0.6667, 0.5, 0.6667, 0.5, 0.75, 0.5, 0.1667, 0.5, 0.08333, 0.5, 0.08333, 0.5, 0.1667, 0.5, 0.625, 1.0, 0.625, 1.0, 0.625, 0.875, 0.625, 0.875, 0.375, 0.75, 0.375, 0.75, 0.375, 0.625, 0.375, 0.625, 0.375, 0.0, 0.375, 0.25, 0.5, 0.25, 0.5, 0.0, 0.4228, 0.75, 0.5481, 0.75, 0.5481, 0.5, 0.1728, 0.75, 0.2981, 0.5, 0.2981, 0.625, 0.375, 0.625, 0.375, 0.5, 0.5481, 0.75, 0.5481, 0.875, 0.625, 0.875, 0.625, 0.75, 0.375, 0.75, 0.375, 0.875, 0.4228, 0.875, 0.4228, 0.75, 0.125, 0.5, 0.125, 0.625, 0.1728, 0.625, 0.1728, 0.5, 0.375, 0.25, 0.375, 0.5, 0.5, 0.5, 0.5, 0.25, 0.4284, 0.3118, 0.375, 0.25, 0.5, 0.25, 0.5, 0.3118, 0.6853, 0.75, 0.75, 0.75, 0.75, 0.75, 0.6853, 0.75, 0.375, 0.5, 0.4272, 0.4397, 0.5, 0.4397, 0.5, 0.5, 0.4284, 0.3118, 0.5, 0.3118, 0.5, 0.3118, 0.4284, 0.3118, 0.375, 0.375, 0.4509, 0.375, 0.4272, 0.4397, 0.375, 0.4397, 0.375, 0.3118, 0.4284, 0.3118, 0.4509, 0.375, 0.375, 0.375, 0.4272, 0.4397, 0.4509, 0.375, 0.5, 0.375, 0.5, 0.4397, 0.4509, 0.375, 0.4284, 0.3118, 0.5, 0.3118, 0.5, 0.375, 0.5, 0.3118, 0.5, 0.375, 0.5, 0.375, 0.5, 0.3118, 0.375, 0.3118, 0.4284, 0.3118, 0.4284, 0.3118, 0.375, 0.3118, 0.4272, 0.4397, 0.375, 0.4397, 0.375, 0.4397, 0.4272, 0.4397, 0.5, 0.375, 0.5, 0.4397, 0.5, 0.4397, 0.5, 0.375, 0.4228, 0.875, 0.5481, 0.875, 0.5481, 0.75, 0.4228, 0.75, 0.4228, 1.0, 0.5481, 1.0, 0.5481, 0.875, 0.4228, 0.875, 0.1728, 0.5, 0.2981, 0.5, 0.7981, 0.5, 0.4228, 1.0])
me_cube_002.materials.append(mat_soldierfoxlaranja)
me_cube_002.materials.append(mat_soldierfoxcinza)
me_cube_002.materials.append(mat_soldierfoxazul)
me_cube_002.materials.append(mat_soldierfoxpreto)
me_cube_002.use_remesh_fix_poles = True
me_cube_002.use_remesh_preserve_attributes = False
me_cube_002.use_mirror_vertex_groups = False
me_cube_002.update()

# ---- objects
ob_empty = bpy.data.objects.new('Empty', None)
ob_empty_001 = bpy.data.objects.new('Empty.001', None)
ob_cube = bpy.data.objects.new('Cube', me_cube_002)

# ---- transforms, parenting, visibility, modifiers, constraints
ob_empty.location = (0.0, 5.149, 0.0)
ob_empty.rotation_euler = (1.571, 0.0, 0.0)
ob_empty.empty_display_type = 'IMAGE'
ob_empty.empty_display_size = 5.0
ob_empty.hide_select = True
ob_empty.lineart.crease_threshold = 0.0
ob_empty_001.location = (-4.191, 0.0, 0.0)
ob_empty_001.rotation_euler = (1.571, -0.0, 1.571)
ob_empty_001.empty_display_type = 'IMAGE'
ob_empty_001.empty_display_size = 5.0
ob_empty_001.hide_select = True
ob_empty_001.lineart.crease_threshold = 0.0
ob_cube.location = (-1.65, -2.158, 0.0)
ob_cube.lineart.crease_threshold = 0.0

# ---- collection membership
col_collection.objects.link(ob_empty)
col_collection.objects.link(ob_empty_001)
col_collection.objects.link(ob_cube)

# ---- scene / render settings (as saved in the file)
scene.frame_start = 1; scene.frame_end = 250; scene.frame_set(1)
scene.render.engine = 'BLENDER_EEVEE_NEXT'
scene.cycles.use_denoising = False
scene.cycles.samples = 128
scene.cycles.sampling_pattern = 'TABULATED_SOBOL'
scene.cycles.use_adaptive_sampling = False
scene.cycles.use_light_tree = False
scene.view_settings.view_transform = 'Filmic'
bpy.context.view_layer.update()

# ---- added for rendering (the .blend has no active camera and no usable light): camera, sun
cam_auto = bpy.data.cameras.new('AutoCamera')
cam_auto.lens = 50.0
cam_auto.sensor_width = 36.0
cam_auto.clip_end = 1000.0
ob_auto_camera = bpy.data.objects.new('AutoCamera', cam_auto)
scene.collection.objects.link(ob_auto_camera)
ob_auto_camera.location = (5.52374, -8.62169, 5.63556)
ob_auto_camera.rotation_euler = (1.09748, -7.21219e-08, 0.694738)
scene.camera = ob_auto_camera
light_auto_sun = bpy.data.lights.new('AutoSun', 'SUN')
light_auto_sun.energy = 3.0
light_auto_sun.angle = 0.0523599
ob_auto_sun = bpy.data.objects.new('AutoSun', light_auto_sun)
scene.collection.objects.link(ob_auto_sun)
ob_auto_sun.rotation_euler = (0.872665, 0.174533, 0.523599)
bpy.context.view_layer.update()
